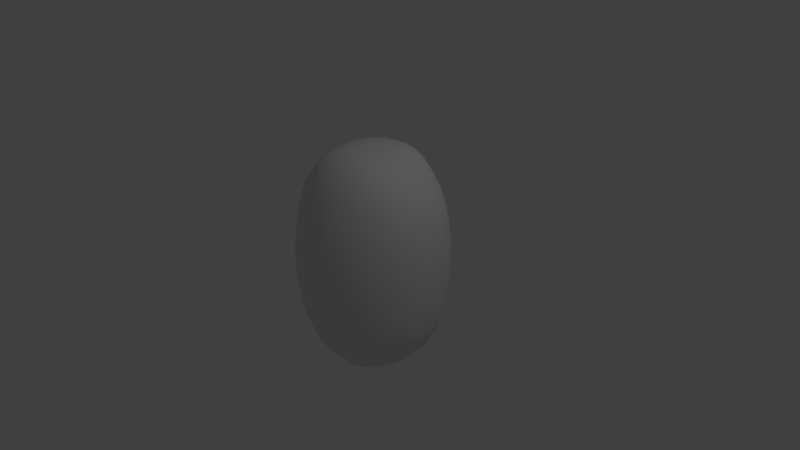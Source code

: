 # Source: Egg_Magma_.blend  (saved by Blender 2.77.0; exported with 4.5.12 LTS)
import bpy
from mathutils import Matrix  # noqa: F401  (used for matrix-valued properties, if any)

bpy.ops.wm.read_factory_settings(use_empty=True)
scene = bpy.context.scene
scene.name = 'Scene'

# ---- collections
col_collection_1 = bpy.data.collections.new('Collection 1'); scene.collection.children.link(col_collection_1)

# ---- world
world_world = bpy.data.worlds.new('World'); scene.world = world_world
world_world.color = (0.05088, 0.05088, 0.05088)
world_world.use_sun_shadow = False
world_world.sun_shadow_jitter_overblur = 0.0
world_world.cycles.sampling_method = 'MANUAL'

# ---- cameras
cam_camera = bpy.data.cameras.new('Camera')
cam_camera.clip_end = 100.0
cam_camera.lens = 35.0
cam_camera.sensor_width = 32.0
cam_camera.sensor_height = 18.0
cam_camera.ortho_scale = 7.314
cam_camera.dof.focus_distance = 0.0
cam_camera.dof.aperture_fstop = 128.0

# ---- lights
light_lamp = bpy.data.lights.new('Lamp', 'POINT')
light_lamp.transmission_factor = 0.0
light_lamp.cutoff_distance = 30.0
light_lamp.energy = 100.0
light_lamp.shadow_buffer_clip_start = 1.001
light_lamp.shadow_soft_size = 0.1
light_lamp.shadow_maximum_resolution = 0.006
light_lamp.use_absolute_resolution = True

# ---- meshes
me_sphere_001 = bpy.data.meshes.new('Sphere.001')
me_sphere_001.from_pydata([(-0.1951, -0.005396, 0.9808), (-0.3827, -0.002679, 0.9239), (-0.5556, -0.001998, 0.8315), (-0.7071, -0.001258, 0.7071), (-0.8315, -0.0003635, 0.5556), (-0.9239, 0.000248, 0.3827), (-0.9808, 0.0001689, 0.1951), (-1.0, 0.0, 7.55e-08), (-0.9808, -0.0001872, -0.1951), (-0.9239, -0.000254, -0.3827), (-0.8315, 0.0003612, -0.5556), (-0.7071, 0.001258, -0.7071), (-0.5556, 0.001993, -0.8315), (-0.3827, 0.002676, -0.9239), (-0.1951, 0.005392, -0.9808), (-0.1913, 0.07168, 0.9808), (-0.3753, 0.1317, 0.9239), (-0.5449, 0.1818, 0.8315), (-0.6935, 0.2463, 0.7071), (-0.8155, 0.3562, 0.5556), (-0.9061, 0.4411, 0.3827), (-0.9619, 0.4579, 0.1951), (-0.9808, 0.4609, 7.55e-08), (-0.9619, 0.4602, -0.1951), (-0.9061, 0.4348, -0.3827), (-0.8155, 0.3583, -0.5556), (-0.6935, 0.2495, -0.7071), (-0.5449, 0.1856, -0.8315), (-0.3753, 0.1369, -0.9239), (-0.1913, 0.0824, -0.9808), (-0.1802, 0.1458, 0.9808), (-0.3536, 0.2613, 0.9239), (-0.5133, 0.3609, 0.8315), (-0.6533, 0.4771, 0.7071), (-0.7682, 0.6295, 0.5556), (-0.8536, 0.7195, 0.3827), (-0.9061, 0.7518, 0.1951), (-0.9239, 0.7568, 7.55e-08), (-0.9061, 0.7466, -0.1951), (-0.8536, 0.7077, -0.3827), (-0.7682, 0.6344, -0.5556), (-0.6533, 0.4808, -0.7071), (-0.5133, 0.3643, -0.8315), (-0.3536, 0.2664, -0.9239), (-0.1802, 0.1562, -0.9808), (-0.1622, 0.2142, 0.9808), (-0.3182, 0.382, 0.9239), (-0.4619, 0.5294, 0.8315), (-0.5879, 0.6951, 0.7071), (-0.6913, 0.8561, 0.5556), (-0.7682, 0.9415, 0.3827), (-0.8155, 0.9737, 0.1951), (-0.8315, 0.9993, 7.55e-08), (-0.8155, 0.982, -0.1951), (-0.7682, 0.9361, -0.3827), (-0.6913, 0.8505, -0.5556), (-0.5879, 0.6991, -0.7071), (-0.4619, 0.5329, -0.8315), (-0.3182, 0.3869, -0.9239), (-0.1622, 0.2242, -0.9808), (-0.1379, 0.2745, 0.9808), (-0.2706, 0.4877, 0.9239), (-0.3928, 0.6796, 0.8315), (-0.5, 0.8824, 0.7071), (-0.5879, 1.048, 0.5556), (-0.6533, 1.135, 0.3827), (-0.6935, 1.176, 0.1951), (-0.7071, 1.194, 7.55e-08), (-0.6935, 1.183, -0.1951), (-0.6533, 1.133, -0.3827), (-0.5879, 1.039, -0.5556), (-0.5, 0.8858, -0.7071), (-0.3928, 0.6832, -0.8315), (-0.2706, 0.4922, -0.9239), (-0.1379, 0.2838, -0.9808), (-0.1084, 0.3243, 0.9808), (-0.2126, 0.5741, 0.9239), (-0.3087, 0.8058, 0.8315), (-0.3928, 1.035, 0.7071), (-0.4619, 1.202, 0.5556), (-0.5133, 1.291, 0.3827), (-0.5449, 1.333, 0.1951), (-0.5556, 1.348, 7.55e-08), (-0.5449, 1.341, -0.1951), (-0.5133, 1.293, -0.3827), (-0.4619, 1.195, -0.5556), (-0.3928, 1.031, -0.7071), (-0.3087, 0.8076, -0.8315), (-0.2126, 0.5778, -0.9239), (-0.1084, 0.3321, -0.9808), (-0.07466, 0.3614, 0.9808), (-0.1464, 0.6381, 0.9239), (-0.2126, 0.9028, 0.8315), (-0.2706, 1.135, 0.7071), (-0.3182, 1.313, 0.5556), (-0.3536, 1.401, 0.3827), (-0.3753, 1.435, 0.1951), (-0.3827, 1.443, 7.55e-08), (-0.3753, 1.437, -0.1951), (-0.3536, 1.403, -0.3827), (-0.3182, 1.313, -0.5556), (-0.2706, 1.132, -0.7071), (-0.2126, 0.9028, -0.8315), (-0.1464, 0.6407, -0.9239), (-0.07466, 0.3672, -0.9808), (-0.03806, 0.3848, 0.9808), (-0.07466, 0.6777, 0.9239), (-0.1084, 0.9632, 0.8315), (-0.1379, 1.193, 0.7071), (-0.1622, 1.361, 0.5556), (-0.1802, 1.447, 0.3827), (-0.1913, 1.476, 0.1951), (-0.1951, 1.48, 7.55e-08), (-0.1913, 1.479, -0.1951), (-0.1802, 1.448, -0.3827), (-0.1622, 1.371, -0.5556), (-0.1379, 1.185, -0.7071), (-0.1084, 0.9501, -0.8315), (-0.07466, 0.6785, -0.9239), (-0.03806, 0.3879, -0.9808), (3.266e-07, 0.3938, 0.9808), (3.192e-07, 0.6916, 0.9239), (3.117e-07, 0.9789, 0.8315), (3.192e-07, 1.205, 0.7071), (3.341e-07, 1.369, 0.5556), (2.745e-07, 1.456, 0.3827), (3.937e-07, 1.485, 0.1951), (3.788e-07, 1.49, 7.55e-08), (3.937e-07, 1.481, -0.1951), (2.298e-07, 1.455, -0.3827), (3.341e-07, 1.383, -0.5556), (3.192e-07, 1.194, -0.7071), (3.415e-07, 0.971, -0.8315), (3.043e-07, 0.6908, -0.9239), (3.08e-07, 0.3938, -0.9808), (0.03806, 0.3879, 0.9808), (0.07466, 0.6792, 0.9239), (0.1084, 0.956, 0.8315), (0.138, 1.183, 0.7071), (0.1622, 1.355, 0.5556), (0.1802, 1.441, 0.3827), (0.1913, 1.47, 0.1951), (0.1951, 1.474, 7.55e-08), (0.1913, 1.464, -0.1951), (0.1802, 1.445, -0.3827), (0.1622, 1.364, -0.5556), (0.138, 1.172, -0.7071), (0.1084, 0.94, -0.8315), (0.07466, 0.6768, -0.9239), (0.03806, 0.3848, -0.9808), (0.07466, 0.3672, 0.9808), (0.1464, 0.6408, 0.9239), (0.2126, 0.8996, 0.8315), (0.2706, 1.124, 0.7071), (0.3182, 1.298, 0.5556), (0.3536, 1.399, 0.3827), (0.3753, 1.431, 0.1951), (0.3827, 1.437, 7.55e-08), (0.3753, 1.429, -0.1951), (0.3536, 1.401, -0.3827), (0.3182, 1.305, -0.5556), (0.2706, 1.112, -0.7071), (0.2126, 0.8884, -0.8315), (0.1464, 0.638, -0.9239), (0.07466, 0.3614, -0.9808), (0.1084, 0.3321, 0.9808), (0.2126, 0.5778, 0.9239), (0.3087, 0.8076, 0.8315), (0.3928, 1.028, 0.7071), (0.4619, 1.195, 0.5556), (0.5133, 1.295, 0.3827), (0.5449, 1.345, 0.1951), (0.5556, 1.358, 7.55e-08), (0.5449, 1.343, -0.1951), (0.5133, 1.299, -0.3827), (0.4619, 1.192, -0.5556), (0.3928, 1.017, -0.7071), (0.3087, 0.8032, -0.8315), (0.2126, 0.5741, -0.9239), (0.1084, 0.3243, -0.9808), (0.138, 0.2838, 0.9808), (0.2706, 0.4922, 0.9239), (0.3928, 0.6832, 0.8315), (0.5, 0.8848, 0.7071), (0.5879, 1.043, 0.5556), (0.6533, 1.136, 0.3827), (0.6935, 1.196, 0.1951), (0.7071, 1.209, 7.55e-08), (0.6935, 1.192, -0.1951), (0.6533, 1.139, -0.3827), (0.5879, 1.037, -0.5556), (0.5, 0.88, -0.7071), (0.3928, 0.6795, -0.8315), (0.2706, 0.4877, -0.9239), (0.138, 0.2745, -0.9808), (0.1622, 0.2242, 0.9808), (0.3182, 0.3869, 0.9239), (0.4619, 0.5329, 0.8315), (0.5879, 0.6996, 0.7071), (0.6913, 0.856, 0.5556), (0.7682, 0.951, 0.3827), (0.8155, 1.001, 0.1951), (0.8315, 1.017, 7.55e-08), (0.8155, 0.9991, -0.1951), (0.7682, 0.9437, -0.3827), (0.6913, 0.8509, -0.5556), (0.5879, 0.6944, -0.7071), (0.4619, 0.5294, -0.8315), (0.3182, 0.382, -0.9239), (0.1622, 0.2142, -0.9808), (0.1802, 0.1562, 0.9808), (0.3536, 0.2664, 0.9239), (0.5133, 0.3643, 0.8315), (0.6533, 0.4808, 0.7071), (0.7682, 0.6319, 0.5556), (0.8536, 0.7208, 0.3827), (0.9061, 0.7567, 0.1951), (0.9239, 0.7809, 7.55e-08), (0.9061, 0.7561, -0.1951), (0.8536, 0.7125, -0.3827), (0.7682, 0.6208, -0.5556), (0.6533, 0.4769, -0.7071), (0.5133, 0.3609, -0.8315), (0.3536, 0.2613, -0.9239), (0.1802, 0.1458, -0.9808), (0.1913, 0.0824, 0.9808), (0.3753, 0.1369, 0.9239), (0.5449, 0.1856, 0.8315), (0.6935, 0.2495, 0.7071), (0.8155, 0.359, 0.5556), (0.9061, 0.4346, 0.3827), (0.9619, 0.4426, 0.1951), (0.9808, 0.4494, 7.55e-08), (0.9619, 0.4474, -0.1951), (0.9061, 0.4237, -0.3827), (0.8155, 0.3546, -0.5556), (0.6935, 0.2463, -0.7071), (0.5449, 0.1818, -0.8315), (0.3753, 0.1317, -0.9239), (0.1913, 0.07168, -0.9808), (0.1951, 0.005392, 0.9808), (0.3827, 0.002679, 0.9239), (0.5556, 0.001998, 0.8315), (0.7071, 0.001258, 0.7071), (0.8315, 0.0003611, 0.5556), (0.9239, -0.000248, 0.3827), (0.9808, -0.0001821, 0.1951), (1.0, -1.003e-07, 7.55e-08), (0.9808, 0.0001795, -0.1951), (0.9239, 0.0002481, -0.3827), (0.8315, -0.0003635, -0.5556), (0.7071, -0.001258, -0.7071), (0.5556, -0.001998, -0.8315), (0.3827, -0.002678, -0.9239), (0.1951, -0.005392, -0.9808), (0.1913, -0.07168, 0.9808), (0.3753, -0.1317, 0.9239), (0.5449, -0.1818, 0.8315), (0.6935, -0.2463, 0.7071), (0.8155, -0.3562, 0.5556), (0.9061, -0.4411, 0.3827), (0.9619, -0.4578, 0.1951), (0.9808, -0.4582, 7.55e-08), (0.9619, -0.4615, -0.1951), (0.9061, -0.4351, -0.3827), (0.8155, -0.3583, -0.5556), (0.6935, -0.2495, -0.7071), (0.5449, -0.1856, -0.8315), (0.3753, -0.1369, -0.9239), (0.1913, -0.0824, -0.9808), (0.1802, -0.1458, 0.9808), (0.3536, -0.2613, 0.9239), (0.5133, -0.3609, 0.8315), (0.6533, -0.4771, 0.7071), (0.7682, -0.6295, 0.5556), (0.8536, -0.7199, 0.3827), (0.9061, -0.7491, 0.1951), (0.9239, -0.7492, 7.55e-08), (0.9061, -0.7597, -0.1951), (0.8536, -0.7134, -0.3827), (0.7682, -0.6272, -0.5556), (0.6533, -0.4807, -0.7071), (0.5133, -0.3643, -0.8315), (0.3536, -0.2664, -0.9239), (0.1802, -0.1562, -0.9808), (0.1622, -0.2142, 0.9808), (0.3182, -0.382, 0.9239), (0.4619, -0.5294, 0.8315), (0.5879, -0.6947, 0.7071), (0.6913, -0.8561, 0.5556), (0.7682, -0.943, 0.3827), (0.8155, -0.9796, 0.1951), (0.8315, -0.9878, 7.55e-08), (0.8155, -0.9845, -0.1951), (0.7682, -0.9386, -0.3827), (0.6913, -0.8499, -0.5556), (0.5879, -0.6991, -0.7071), (0.4619, -0.5329, -0.8315), (0.3182, -0.3869, -0.9239), (0.1622, -0.2242, -0.9808), (0.138, -0.2745, 0.9808), (0.2706, -0.4877, 0.9239), (0.3928, -0.6796, 0.8315), (0.5, -0.8834, 0.7071), (0.5879, -1.046, 0.5556), (0.6533, -1.136, 0.3827), (0.6935, -1.177, 0.1951), (0.7071, -1.19, 7.55e-08), (0.6935, -1.186, -0.1951), (0.6533, -1.135, -0.3827), (0.5879, -1.039, -0.5556), (0.5, -0.8844, -0.7071), (0.3928, -0.6832, -0.8315), (0.2706, -0.4922, -0.9239), (0.1379, -0.2838, -0.9808), (0.1084, -0.3243, 0.9808), (0.2126, -0.5741, 0.9239), (0.3087, -0.8058, 0.8315), (0.3928, -1.035, 0.7071), (0.4619, -1.194, 0.5556), (0.5133, -1.294, 0.3827), (0.5449, -1.335, 0.1951), (0.5556, -1.348, 7.55e-08), (0.5449, -1.339, -0.1951), (0.5133, -1.292, -0.3827), (0.4619, -1.194, -0.5556), (0.3928, -1.029, -0.7071), (0.3087, -0.8081, -0.8315), (0.2126, -0.5778, -0.9239), (0.1084, -0.3321, -0.9808), (3.258e-07, 0.0, -1.0), (0.07466, -0.3614, 0.9808), (0.1464, -0.638, 0.9239), (0.2126, -0.9031, 0.8315), (0.2706, -1.14, 0.7071), (0.3182, -1.308, 0.5556), (0.3536, -1.399, 0.3827), (0.3753, -1.435, 0.1951), (0.3827, -1.443, 7.55e-08), (0.3753, -1.434, -0.1951), (0.3536, -1.403, -0.3827), (0.3182, -1.311, -0.5556), (0.2706, -1.128, -0.7071), (0.2126, -0.8962, -0.8315), (0.1464, -0.6406, -0.9239), (0.07466, -0.3672, -0.9808), (0.03806, -0.3848, 0.9808), (0.07466, -0.6777, 0.9239), (0.1084, -0.9624, 0.8315), (0.1379, -1.195, 0.7071), (0.1622, -1.36, 0.5556), (0.1802, -1.44, 0.3827), (0.1913, -1.479, 0.1951), (0.1951, -1.483, 7.55e-08), (0.1913, -1.472, -0.1951), (0.1802, -1.445, -0.3827), (0.1622, -1.37, -0.5556), (0.1379, -1.183, -0.7071), (0.1084, -0.9437, -0.8315), (0.07466, -0.679, -0.9239), (0.03806, -0.3879, -0.9808), (3.117e-07, -0.3938, 0.9808), (2.819e-07, -0.691, 0.9239), (2.819e-07, -0.9791, 0.8315), (1.851e-07, -1.206, 0.7071), (1.404e-07, -1.371, 0.5556), (3.192e-07, -1.452, 0.3827), (9.567e-08, -1.486, 0.1951), (1.404e-07, -1.491, 7.55e-08), (9.567e-08, -1.479, -0.1951), (3.192e-07, -1.452, -0.3827), (1.404e-07, -1.386, -0.5556), (1.851e-07, -1.195, -0.7071), (2.596e-07, -0.9555, -0.8315), (2.521e-07, -0.6902, -0.9239), (3.155e-07, -0.3938, -0.9808), (-0.03806, -0.3879, 0.9808), (-0.07466, -0.6792, 0.9239), (-0.1084, -0.9576, 0.8315), (-0.1379, -1.182, 0.7071), (-0.1622, -1.352, 0.5556), (-0.1802, -1.435, 0.3827), (-0.1913, -1.472, 0.1951), (-0.1951, -1.476, 7.55e-08), (-0.1913, -1.465, -0.1951), (-0.1802, -1.439, -0.3827), (-0.1622, -1.364, -0.5556), (-0.1379, -1.169, -0.7071), (-0.1084, -0.9373, -0.8315), (-0.07466, -0.6767, -0.9239), (-0.03806, -0.3848, -0.9808), (-0.07466, -0.3672, 0.9808), (-0.1464, -0.6408, 0.9239), (-0.2126, -0.8961, 0.8315), (-0.2706, -1.125, 0.7071), (-0.3182, -1.301, 0.5556), (-0.3536, -1.397, 0.3827), (-0.3753, -1.431, 0.1951), (-0.3827, -1.439, 7.55e-08), (-0.3753, -1.43, -0.1951), (-0.3536, -1.399, -0.3827), (-0.3182, -1.308, -0.5556), (-0.2706, -1.113, -0.7071), (-0.2126, -0.8893, -0.8315), (-0.1464, -0.6378, -0.9239), (-0.07466, -0.3614, -0.9808), (-0.1084, -0.3321, 0.9808), (-0.2126, -0.5778, 0.9239), (-0.3087, -0.8074, 0.8315), (-0.3928, -1.029, 0.7071), (-0.4619, -1.197, 0.5556), (-0.5133, -1.295, 0.3827), (-0.5449, -1.342, 0.1951), (-0.5556, -1.362, 7.55e-08), (-0.5449, -1.347, -0.1951), (-0.5133, -1.296, -0.3827), (-0.4619, -1.193, -0.5556), (-0.3928, -1.02, -0.7071), (-0.3087, -0.8033, -0.8315), (-0.2126, -0.5741, -0.9239), (-0.1084, -0.3243, -0.9808), (-0.1379, -0.2838, 0.9808), (-0.2706, -0.4922, 0.9239), (-0.3928, -0.6832, 0.8315), (-0.5, -0.8851, 0.7071), (-0.5879, -1.045, 0.5556), (-0.6533, -1.14, 0.3827), (-0.6935, -1.19, 0.1951), (-0.7071, -1.21, 7.55e-08), (-0.6935, -1.195, -0.1951), (-0.6533, -1.14, -0.3827), (-0.5879, -1.037, -0.5556), (-0.5, -0.8816, -0.7071), (-0.3928, -0.6796, -0.8315), (-0.2706, -0.4877, -0.9239), (-0.1379, -0.2745, -0.9808), (-0.1622, -0.2242, 0.9808), (-0.3182, -0.3869, 0.9239), (-0.4619, -0.5329, 0.8315), (-0.5879, -0.6996, 0.7071), (-0.6913, -0.8564, 0.5556), (-0.7682, -0.9507, 0.3827), (-0.8155, -0.9958, 0.1951), (-0.8315, -1.021, 7.55e-08), (-0.8155, -1.001, -0.1951), (-0.7682, -0.9469, -0.3827), (-0.6913, -0.8461, -0.5556), (-0.5879, -0.6943, -0.7071), (-0.4619, -0.5294, -0.8315), (-0.3182, -0.382, -0.9239), (-0.1622, -0.2142, -0.9808), (2.48e-08, -1.247e-07, 1.0), (-0.1802, -0.1562, 0.9808), (-0.3536, -0.2664, 0.9239), (-0.5133, -0.3643, 0.8315), (-0.6533, -0.4807, 0.7071), (-0.7682, -0.6319, 0.5556), (-0.8536, -0.7223, 0.3827), (-0.9061, -0.7666, 0.1951), (-0.9239, -0.7671, 7.55e-08), (-0.9061, -0.7574, -0.1951), (-0.8536, -0.7133, -0.3827), (-0.7682, -0.6204, -0.5556), (-0.6533, -0.477, -0.7071), (-0.5133, -0.3609, -0.8315), (-0.3536, -0.2613, -0.9239), (-0.1802, -0.1458, -0.9808), (-0.1913, -0.0824, 0.9808), (-0.3753, -0.1369, 0.9239), (-0.5449, -0.1856, 0.8315), (-0.6935, -0.2495, 0.7071), (-0.8155, -0.359, 0.5556), (-0.9061, -0.4349, 0.3827), (-0.9619, -0.4412, 0.1951), (-0.9808, -0.4441, 7.55e-08), (-0.9619, -0.4625, -0.1951), (-0.9061, -0.4265, -0.3827), (-0.8155, -0.3547, -0.5556), (-0.6935, -0.2463, -0.7071), (-0.5449, -0.1818, -0.8315), (-0.3753, -0.1317, -0.9239), (-0.1913, -0.07168, -0.9808)], [], [(5, 4, 19, 20), (13, 12, 27, 28), (6, 5, 20, 21), (14, 13, 28, 29), (7, 6, 21, 22), (0, 451, 15), (330, 14, 29), (8, 7, 22, 23), (1, 0, 15, 16), (9, 8, 23, 24), (2, 1, 16, 17), (10, 9, 24, 25), (3, 2, 17, 18), (11, 10, 25, 26), (4, 3, 18, 19), (12, 11, 26, 27), (26, 25, 40, 41), (19, 18, 33, 34), (27, 26, 41, 42), (20, 19, 34, 35), (28, 27, 42, 43), (21, 20, 35, 36), (29, 28, 43, 44), (22, 21, 36, 37), (15, 451, 30), (330, 29, 44), (23, 22, 37, 38), (16, 15, 30, 31), (24, 23, 38, 39), (17, 16, 31, 32), (25, 24, 39, 40), (18, 17, 32, 33), (330, 44, 59), (38, 37, 52, 53), (31, 30, 45, 46), (39, 38, 53, 54), (32, 31, 46, 47), (40, 39, 54, 55), (33, 32, 47, 48), (41, 40, 55, 56), (34, 33, 48, 49), (42, 41, 56, 57), (35, 34, 49, 50), (43, 42, 57, 58), (36, 35, 50, 51), (44, 43, 58, 59), (37, 36, 51, 52), (30, 451, 45), (57, 56, 71, 72), (50, 49, 64, 65), (58, 57, 72, 73), (51, 50, 65, 66), (59, 58, 73, 74), (52, 51, 66, 67), (45, 451, 60), (330, 59, 74), (53, 52, 67, 68), (46, 45, 60, 61), (54, 53, 68, 69), (47, 46, 61, 62), (55, 54, 69, 70), (48, 47, 62, 63), (56, 55, 70, 71), (49, 48, 63, 64), (61, 60, 75, 76), (69, 68, 83, 84), (62, 61, 76, 77), (70, 69, 84, 85), (63, 62, 77, 78), (71, 70, 85, 86), (64, 63, 78, 79), (72, 71, 86, 87), (65, 64, 79, 80), (73, 72, 87, 88), (66, 65, 80, 81), (74, 73, 88, 89), (67, 66, 81, 82), (60, 451, 75), (330, 74, 89), (68, 67, 82, 83), (80, 79, 94, 95), (88, 87, 102, 103), (81, 80, 95, 96), (89, 88, 103, 104), (82, 81, 96, 97), (75, 451, 90), (330, 89, 104), (83, 82, 97, 98), (76, 75, 90, 91), (84, 83, 98, 99), (77, 76, 91, 92), (85, 84, 99, 100), (78, 77, 92, 93), (86, 85, 100, 101), (79, 78, 93, 94), (87, 86, 101, 102), (99, 98, 113, 114), (92, 91, 106, 107), (100, 99, 114, 115), (93, 92, 107, 108), (101, 100, 115, 116), (94, 93, 108, 109), (102, 101, 116, 117), (95, 94, 109, 110), (103, 102, 117, 118), (96, 95, 110, 111), (104, 103, 118, 119), (97, 96, 111, 112), (90, 451, 105), (330, 104, 119), (98, 97, 112, 113), (91, 90, 105, 106), (118, 117, 132, 133), (111, 110, 125, 126), (119, 118, 133, 134), (112, 111, 126, 127), (105, 451, 120), (330, 119, 134), (113, 112, 127, 128), (106, 105, 120, 121), (114, 113, 128, 129), (107, 106, 121, 122), (115, 114, 129, 130), (108, 107, 122, 123), (116, 115, 130, 131), (109, 108, 123, 124), (117, 116, 131, 132), (110, 109, 124, 125), (122, 121, 136, 137), (130, 129, 144, 145), (123, 122, 137, 138), (131, 130, 145, 146), (124, 123, 138, 139), (132, 131, 146, 147), (125, 124, 139, 140), (133, 132, 147, 148), (126, 125, 140, 141), (134, 133, 148, 149), (127, 126, 141, 142), (120, 451, 135), (330, 134, 149), (128, 127, 142, 143), (121, 120, 135, 136), (129, 128, 143, 144), (141, 140, 155, 156), (149, 148, 163, 164), (142, 141, 156, 157), (135, 451, 150), (330, 149, 164), (143, 142, 157, 158), (136, 135, 150, 151), (144, 143, 158, 159), (137, 136, 151, 152), (145, 144, 159, 160), (138, 137, 152, 153), (146, 145, 160, 161), (139, 138, 153, 154), (147, 146, 161, 162), (140, 139, 154, 155), (148, 147, 162, 163), (160, 159, 174, 175), (153, 152, 167, 168), (161, 160, 175, 176), (154, 153, 168, 169), (162, 161, 176, 177), (155, 154, 169, 170), (163, 162, 177, 178), (156, 155, 170, 171), (164, 163, 178, 179), (157, 156, 171, 172), (150, 451, 165), (330, 164, 179), (158, 157, 172, 173), (151, 150, 165, 166), (159, 158, 173, 174), (152, 151, 166, 167), (179, 178, 193, 194), (172, 171, 186, 187), (165, 451, 180), (330, 179, 194), (173, 172, 187, 188), (166, 165, 180, 181), (174, 173, 188, 189), (167, 166, 181, 182), (175, 174, 189, 190), (168, 167, 182, 183), (176, 175, 190, 191), (169, 168, 183, 184), (177, 176, 191, 192), (170, 169, 184, 185), (178, 177, 192, 193), (171, 170, 185, 186), (191, 190, 205, 206), (184, 183, 198, 199), (192, 191, 206, 207), (185, 184, 199, 200), (193, 192, 207, 208), (186, 185, 200, 201), (194, 193, 208, 209), (187, 186, 201, 202), (180, 451, 195), (330, 194, 209), (188, 187, 202, 203), (181, 180, 195, 196), (189, 188, 203, 204), (182, 181, 196, 197), (190, 189, 204, 205), (183, 182, 197, 198), (195, 451, 210), (330, 209, 224), (203, 202, 217, 218), (196, 195, 210, 211), (204, 203, 218, 219), (197, 196, 211, 212), (205, 204, 219, 220), (198, 197, 212, 213), (206, 205, 220, 221), (199, 198, 213, 214), (207, 206, 221, 222), (200, 199, 214, 215), (208, 207, 222, 223), (201, 200, 215, 216), (209, 208, 223, 224), (202, 201, 216, 217), (214, 213, 228, 229), (222, 221, 236, 237), (215, 214, 229, 230), (223, 222, 237, 238), (216, 215, 230, 231), (224, 223, 238, 239), (217, 216, 231, 232), (210, 451, 225), (330, 224, 239), (218, 217, 232, 233), (211, 210, 225, 226), (219, 218, 233, 234), (212, 211, 226, 227), (220, 219, 234, 235), (213, 212, 227, 228), (221, 220, 235, 236), (233, 232, 247, 248), (226, 225, 240, 241), (234, 233, 248, 249), (227, 226, 241, 242), (235, 234, 249, 250), (228, 227, 242, 243), (236, 235, 250, 251), (229, 228, 243, 244), (237, 236, 251, 252), (230, 229, 244, 245), (238, 237, 252, 253), (231, 230, 245, 246), (239, 238, 253, 254), (232, 231, 246, 247), (225, 451, 240), (330, 239, 254), (252, 251, 266, 267), (245, 244, 259, 260), (253, 252, 267, 268), (246, 245, 260, 261), (254, 253, 268, 269), (247, 246, 261, 262), (240, 451, 255), (330, 254, 269), (248, 247, 262, 263), (241, 240, 255, 256), (249, 248, 263, 264), (242, 241, 256, 257), (250, 249, 264, 265), (243, 242, 257, 258), (251, 250, 265, 266), (244, 243, 258, 259), (256, 255, 270, 271), (264, 263, 278, 279), (257, 256, 271, 272), (265, 264, 279, 280), (258, 257, 272, 273), (266, 265, 280, 281), (259, 258, 273, 274), (267, 266, 281, 282), (260, 259, 274, 275), (268, 267, 282, 283), (261, 260, 275, 276), (269, 268, 283, 284), (262, 261, 276, 277), (255, 451, 270), (330, 269, 284), (263, 262, 277, 278), (275, 274, 289, 290), (283, 282, 297, 298), (276, 275, 290, 291), (284, 283, 298, 299), (277, 276, 291, 292), (270, 451, 285), (330, 284, 299), (278, 277, 292, 293), (271, 270, 285, 286), (279, 278, 293, 294), (272, 271, 286, 287), (280, 279, 294, 295), (273, 272, 287, 288), (281, 280, 295, 296), (274, 273, 288, 289), (282, 281, 296, 297), (294, 293, 308, 309), (287, 286, 301, 302), (295, 294, 309, 310), (288, 287, 302, 303), (296, 295, 310, 311), (289, 288, 303, 304), (297, 296, 311, 312), (290, 289, 304, 305), (298, 297, 312, 313), (291, 290, 305, 306), (299, 298, 313, 314), (292, 291, 306, 307), (285, 451, 300), (330, 299, 314), (293, 292, 307, 308), (286, 285, 300, 301), (313, 312, 327, 328), (306, 305, 320, 321), (314, 313, 328, 329), (307, 306, 321, 322), (300, 451, 315), (330, 314, 329), (308, 307, 322, 323), (301, 300, 315, 316), (309, 308, 323, 324), (302, 301, 316, 317), (310, 309, 324, 325), (303, 302, 317, 318), (311, 310, 325, 326), (304, 303, 318, 319), (312, 311, 326, 327), (305, 304, 319, 320), (325, 324, 340, 341), (318, 317, 333, 334), (326, 325, 341, 342), (319, 318, 334, 335), (327, 326, 342, 343), (320, 319, 335, 336), (328, 327, 343, 344), (321, 320, 336, 337), (329, 328, 344, 345), (322, 321, 337, 338), (315, 451, 331), (330, 329, 345), (323, 322, 338, 339), (316, 315, 331, 332), (324, 323, 339, 340), (317, 316, 332, 333), (345, 344, 359, 360), (338, 337, 352, 353), (331, 451, 346), (330, 345, 360), (339, 338, 353, 354), (332, 331, 346, 347), (340, 339, 354, 355), (333, 332, 347, 348), (341, 340, 355, 356), (334, 333, 348, 349), (342, 341, 356, 357), (335, 334, 349, 350), (343, 342, 357, 358), (336, 335, 350, 351), (344, 343, 358, 359), (337, 336, 351, 352), (349, 348, 363, 364), (357, 356, 371, 372), (350, 349, 364, 365), (358, 357, 372, 373), (351, 350, 365, 366), (359, 358, 373, 374), (352, 351, 366, 367), (360, 359, 374, 375), (353, 352, 367, 368), (346, 451, 361), (330, 360, 375), (354, 353, 368, 369), (347, 346, 361, 362), (355, 354, 369, 370), (348, 347, 362, 363), (356, 355, 370, 371), (368, 367, 382, 383), (361, 451, 376), (330, 375, 390), (369, 368, 383, 384), (362, 361, 376, 377), (370, 369, 384, 385), (363, 362, 377, 378), (371, 370, 385, 386), (364, 363, 378, 379), (372, 371, 386, 387), (365, 364, 379, 380), (373, 372, 387, 388), (366, 365, 380, 381), (374, 373, 388, 389), (367, 366, 381, 382), (375, 374, 389, 390), (387, 386, 401, 402), (380, 379, 394, 395), (388, 387, 402, 403), (381, 380, 395, 396), (389, 388, 403, 404), (382, 381, 396, 397), (390, 389, 404, 405), (383, 382, 397, 398), (376, 451, 391), (330, 390, 405), (384, 383, 398, 399), (377, 376, 391, 392), (385, 384, 399, 400), (378, 377, 392, 393), (386, 385, 400, 401), (379, 378, 393, 394), (391, 451, 406), (330, 405, 420), (399, 398, 413, 414), (392, 391, 406, 407), (400, 399, 414, 415), (393, 392, 407, 408), (401, 400, 415, 416), (394, 393, 408, 409), (402, 401, 416, 417), (395, 394, 409, 410), (403, 402, 417, 418), (396, 395, 410, 411), (404, 403, 418, 419), (397, 396, 411, 412), (405, 404, 419, 420), (398, 397, 412, 413), (410, 409, 424, 425), (418, 417, 432, 433), (411, 410, 425, 426), (419, 418, 433, 434), (412, 411, 426, 427), (420, 419, 434, 435), (413, 412, 427, 428), (406, 451, 421), (330, 420, 435), (414, 413, 428, 429), (407, 406, 421, 422), (415, 414, 429, 430), (408, 407, 422, 423), (416, 415, 430, 431), (409, 408, 423, 424), (417, 416, 431, 432), (429, 428, 443, 444), (422, 421, 436, 437), (430, 429, 444, 445), (423, 422, 437, 438), (431, 430, 445, 446), (424, 423, 438, 439), (432, 431, 446, 447), (425, 424, 439, 440), (433, 432, 447, 448), (426, 425, 440, 441), (434, 433, 448, 449), (427, 426, 441, 442), (435, 434, 449, 450), (428, 427, 442, 443), (421, 451, 436), (330, 435, 450), (448, 447, 463, 464), (441, 440, 456, 457), (449, 448, 464, 465), (442, 441, 457, 458), (450, 449, 465, 466), (443, 442, 458, 459), (436, 451, 452), (330, 450, 466), (444, 443, 459, 460), (437, 436, 452, 453), (445, 444, 460, 461), (438, 437, 453, 454), (446, 445, 461, 462), (439, 438, 454, 455), (447, 446, 462, 463), (440, 439, 455, 456), (461, 460, 475, 476), (454, 453, 468, 469), (462, 461, 476, 477), (455, 454, 469, 470), (463, 462, 477, 478), (456, 455, 470, 471), (464, 463, 478, 479), (457, 456, 471, 472), (465, 464, 479, 480), (458, 457, 472, 473), (466, 465, 480, 481), (459, 458, 473, 474), (452, 451, 467), (330, 466, 481), (460, 459, 474, 475), (453, 452, 467, 468), (480, 479, 12, 13), (473, 472, 5, 6), (481, 480, 13, 14), (474, 473, 6, 7), (467, 451, 0), (330, 481, 14), (475, 474, 7, 8), (468, 467, 0, 1), (476, 475, 8, 9), (469, 468, 1, 2), (477, 476, 9, 10), (470, 469, 2, 3), (478, 477, 10, 11), (471, 470, 3, 4), (479, 478, 11, 12), (472, 471, 4, 5)])
me_sphere_001.polygons.foreach_set('use_smooth', [True] * 512)
_uv = me_sphere_001.uv_layers.new(name='UVMap')
_uv.uv.foreach_set('vector', [0.2344, 0.5361, 0.1568, 0.5301, 0.1565, 0.6475, 0.2339, 0.6813, 0.9238, 0.5271, 0.8639, 0.5334, 0.8639, 0.5937, 0.9238, 0.5712, 0.3222, 0.5405, 0.2344, 0.5361, 0.2339, 0.6813, 0.3217, 0.6912, 0.9675, 0.5205, 0.9238, 0.5271, 0.9238, 0.5712, 0.9674, 0.5458, 0.4169, 0.5433, 0.3222, 0.5405, 0.3217, 0.6912, 0.4163, 0.6951, 4.49e-05, 0.4965, 0.006759, 0.4896, 0.0, 0.5218, 0.9932, 0.5104, 0.9675, 0.5205, 0.9674, 0.5458, 0.5147, 0.5444, 0.4169, 0.5433, 0.4163, 0.6951, 0.5141, 0.6961, 0.01251, 0.5061, 4.49e-05, 0.4965, 0.0, 0.5218, 0.0125, 0.5503, 0.6119, 0.5439, 0.5147, 0.5444, 0.5141, 0.6961, 0.6114, 0.6872, 0.04371, 0.5147, 0.01251, 0.5061, 0.0125, 0.5503, 0.04375, 0.5752, 0.7049, 0.5419, 0.6119, 0.5439, 0.6114, 0.6872, 0.7046, 0.6597, 0.09245, 0.5228, 0.04371, 0.5147, 0.04375, 0.5752, 0.09243, 0.6043, 0.79, 0.5384, 0.7049, 0.5419, 0.7046, 0.6597, 0.7899, 0.62, 0.1568, 0.5301, 0.09245, 0.5228, 0.09243, 0.6043, 0.1565, 0.6475, 0.8639, 0.5334, 0.79, 0.5384, 0.7899, 0.62, 0.8639, 0.5937, 0.7899, 0.62, 0.7046, 0.6597, 0.7072, 0.7491, 0.7922, 0.6948, 0.1565, 0.6475, 0.09243, 0.6043, 0.09471, 0.6789, 0.1592, 0.7359, 0.8639, 0.5937, 0.7899, 0.62, 0.7922, 0.6948, 0.8657, 0.6515, 0.2339, 0.6813, 0.1565, 0.6475, 0.1592, 0.7359, 0.237, 0.7712, 0.9238, 0.5712, 0.8639, 0.5937, 0.8657, 0.6515, 0.925, 0.6131, 0.3217, 0.6912, 0.2339, 0.6813, 0.237, 0.7712, 0.325, 0.7862, 0.9674, 0.5458, 0.9238, 0.5712, 0.925, 0.6131, 0.968, 0.5698, 0.4163, 0.6951, 0.3217, 0.6912, 0.325, 0.7862, 0.4197, 0.7906, 0.0, 0.5218, 0.006759, 0.4896, 0.0005799, 0.5459, 0.9932, 0.5104, 0.9674, 0.5458, 0.968, 0.5698, 0.5141, 0.6961, 0.4163, 0.6951, 0.4197, 0.7906, 0.5174, 0.7885, 0.0125, 0.5503, 0.0, 0.5218, 0.0005799, 0.5459, 0.01371, 0.5923, 0.6114, 0.6872, 0.5141, 0.6961, 0.5174, 0.7885, 0.6145, 0.7753, 0.04375, 0.5752, 0.0125, 0.5503, 0.01371, 0.5923, 0.04555, 0.6331, 0.7046, 0.6597, 0.6114, 0.6872, 0.6145, 0.7753, 0.7072, 0.7491, 0.09243, 0.6043, 0.04375, 0.5752, 0.04555, 0.6331, 0.09471, 0.6789, 0.9932, 0.5104, 0.968, 0.5698, 0.9692, 0.5915, 0.5174, 0.7885, 0.4197, 0.7906, 0.4262, 0.8669, 0.5239, 0.8625, 0.01371, 0.5923, 0.0005799, 0.5459, 0.001762, 0.5678, 0.01609, 0.6307, 0.6145, 0.7753, 0.5174, 0.7885, 0.5239, 0.8625, 0.6205, 0.8472, 0.04555, 0.6331, 0.01371, 0.5923, 0.01609, 0.6307, 0.04904, 0.6867, 0.7072, 0.7491, 0.6145, 0.7753, 0.6205, 0.8472, 0.7126, 0.8173, 0.09471, 0.6789, 0.04555, 0.6331, 0.04904, 0.6867, 0.09914, 0.7483, 0.7922, 0.6948, 0.7072, 0.7491, 0.7126, 0.8173, 0.7966, 0.7643, 0.1592, 0.7359, 0.09471, 0.6789, 0.09914, 0.7483, 0.1645, 0.8076, 0.8657, 0.6515, 0.7922, 0.6948, 0.7966, 0.7643, 0.8692, 0.7051, 0.237, 0.7712, 0.1592, 0.7359, 0.1645, 0.8076, 0.243, 0.8411, 0.925, 0.6131, 0.8657, 0.6515, 0.8692, 0.7051, 0.9274, 0.6515, 0.325, 0.7862, 0.237, 0.7712, 0.243, 0.8411, 0.3315, 0.8557, 0.968, 0.5698, 0.925, 0.6131, 0.9274, 0.6515, 0.9692, 0.5915, 0.4197, 0.7906, 0.325, 0.7862, 0.3315, 0.8557, 0.4262, 0.8669, 0.0005799, 0.5459, 0.006759, 0.4896, 0.001762, 0.5678, 0.8692, 0.7051, 0.7966, 0.7643, 0.8031, 0.8223, 0.8743, 0.7519, 0.243, 0.8411, 0.1645, 0.8076, 0.1722, 0.8666, 0.2517, 0.9003, 0.9274, 0.6515, 0.8692, 0.7051, 0.8743, 0.7519, 0.9309, 0.6843, 0.3315, 0.8557, 0.243, 0.8411, 0.2517, 0.9003, 0.3407, 0.9175, 0.9692, 0.5915, 0.9274, 0.6515, 0.9309, 0.6843, 0.9709, 0.6102, 0.4262, 0.8669, 0.3315, 0.8557, 0.3407, 0.9175, 0.4357, 0.9259, 0.001762, 0.5678, 0.006759, 0.4896, 0.0035, 0.5867, 0.9932, 0.5104, 0.9692, 0.5915, 0.9709, 0.6102, 0.5239, 0.8625, 0.4262, 0.8669, 0.4357, 0.9259, 0.5331, 0.9239, 0.01609, 0.6307, 0.001762, 0.5678, 0.0035, 0.5867, 0.01955, 0.6636, 0.6205, 0.8472, 0.5239, 0.8625, 0.5331, 0.9239, 0.6292, 0.9076, 0.04904, 0.6867, 0.01609, 0.6307, 0.01955, 0.6636, 0.05408, 0.7334, 0.7126, 0.8173, 0.6205, 0.8472, 0.6292, 0.9076, 0.7203, 0.8755, 0.09914, 0.7483, 0.04904, 0.6867, 0.05408, 0.7334, 0.1056, 0.8065, 0.7966, 0.7643, 0.7126, 0.8173, 0.7203, 0.8755, 0.8031, 0.8223, 0.1645, 0.8076, 0.09914, 0.7483, 0.1056, 0.8065, 0.1722, 0.8666, 0.01955, 0.6636, 0.0035, 0.5867, 0.005727, 0.6019, 0.02398, 0.6897, 0.6292, 0.9076, 0.5331, 0.9239, 0.5447, 0.9696, 0.6401, 0.9543, 0.05408, 0.7334, 0.01955, 0.6636, 0.02398, 0.6897, 0.0605, 0.7716, 0.7203, 0.8755, 0.6292, 0.9076, 0.6401, 0.9543, 0.7301, 0.9216, 0.1056, 0.8065, 0.05408, 0.7334, 0.0605, 0.7716, 0.1138, 0.8523, 0.8031, 0.8223, 0.7203, 0.8755, 0.7301, 0.9216, 0.8113, 0.8658, 0.1722, 0.8666, 0.1056, 0.8065, 0.1138, 0.8523, 0.182, 0.9122, 0.8743, 0.7519, 0.8031, 0.8223, 0.8113, 0.8658, 0.8807, 0.7895, 0.2517, 0.9003, 0.1722, 0.8666, 0.182, 0.9122, 0.2626, 0.9457, 0.9309, 0.6843, 0.8743, 0.7519, 0.8807, 0.7895, 0.9353, 0.7102, 0.3407, 0.9175, 0.2517, 0.9003, 0.2626, 0.9457, 0.3523, 0.963, 0.9709, 0.6102, 0.9309, 0.6843, 0.9353, 0.7102, 0.9732, 0.6249, 0.4357, 0.9259, 0.3407, 0.9175, 0.3523, 0.963, 0.4476, 0.9704, 0.0035, 0.5867, 0.006759, 0.4896, 0.005727, 0.6019, 0.9932, 0.5104, 0.9709, 0.6102, 0.9732, 0.6249, 0.5331, 0.9239, 0.4357, 0.9259, 0.4476, 0.9704, 0.5447, 0.9696, 0.2626, 0.9457, 0.182, 0.9122, 0.1934, 0.9428, 0.2754, 0.9752, 0.9353, 0.7102, 0.8807, 0.7895, 0.8882, 0.8168, 0.9405, 0.7282, 0.3523, 0.963, 0.2626, 0.9457, 0.2754, 0.9752, 0.3659, 0.9894, 0.9732, 0.6249, 0.9353, 0.7102, 0.9405, 0.7282, 0.9758, 0.635, 0.4476, 0.9704, 0.3523, 0.963, 0.3659, 0.9894, 0.4615, 0.9944, 0.005727, 0.6019, 0.006759, 0.4896, 0.008358, 0.6127, 0.9932, 0.5104, 0.9732, 0.6249, 0.9758, 0.635, 0.5447, 0.9696, 0.4476, 0.9704, 0.4615, 0.9944, 0.5584, 0.9943, 0.02398, 0.6897, 0.005727, 0.6019, 0.008358, 0.6127, 0.02918, 0.7081, 0.6401, 0.9543, 0.5447, 0.9696, 0.5584, 0.9943, 0.6528, 0.9839, 0.0605, 0.7716, 0.02398, 0.6897, 0.02918, 0.7081, 0.06803, 0.7995, 0.7301, 0.9216, 0.6401, 0.9543, 0.6528, 0.9839, 0.7415, 0.9544, 0.1138, 0.8523, 0.0605, 0.7716, 0.06803, 0.7995, 0.1235, 0.8801, 0.8113, 0.8658, 0.7301, 0.9216, 0.7415, 0.9544, 0.821, 0.894, 0.182, 0.9122, 0.1138, 0.8523, 0.1235, 0.8801, 0.1934, 0.9428, 0.8807, 0.7895, 0.8113, 0.8658, 0.821, 0.894, 0.8882, 0.8168, 0.6528, 0.9839, 0.5584, 0.9943, 0.5735, 1.0, 0.667, 0.9913, 0.06803, 0.7995, 0.02918, 0.7081, 0.03496, 0.7181, 0.07642, 0.815, 0.7415, 0.9544, 0.6528, 0.9839, 0.667, 0.9913, 0.7542, 0.9667, 0.1235, 0.8801, 0.06803, 0.7995, 0.07642, 0.815, 0.1342, 0.8937, 0.821, 0.894, 0.7415, 0.9544, 0.7542, 0.9667, 0.8318, 0.9057, 0.1934, 0.9428, 0.1235, 0.8801, 0.1342, 0.8937, 0.2062, 0.952, 0.8882, 0.8168, 0.821, 0.894, 0.8318, 0.9057, 0.8967, 0.828, 0.2754, 0.9752, 0.1934, 0.9428, 0.2062, 0.952, 0.2896, 0.9829, 0.9405, 0.7282, 0.8882, 0.8168, 0.8967, 0.828, 0.9463, 0.7376, 0.3659, 0.9894, 0.2754, 0.9752, 0.2896, 0.9829, 0.381, 0.995, 0.9758, 0.635, 0.9405, 0.7282, 0.9463, 0.7376, 0.9788, 0.6403, 0.4615, 0.9944, 0.3659, 0.9894, 0.381, 0.995, 0.4769, 0.9985, 0.008358, 0.6127, 0.006759, 0.4896, 0.01129, 0.6189, 0.9932, 0.5104, 0.9758, 0.635, 0.9788, 0.6403, 0.5584, 0.9943, 0.4615, 0.9944, 0.4769, 0.9985, 0.5735, 1.0, 0.02918, 0.7081, 0.008358, 0.6127, 0.01129, 0.6189, 0.03496, 0.7181, 0.9463, 0.7376, 0.8967, 0.828, 0.9056, 0.8302, 0.9525, 0.7384, 0.381, 0.995, 0.2896, 0.9829, 0.3045, 0.9781, 0.3969, 0.9898, 0.9788, 0.6403, 0.9463, 0.7376, 0.9525, 0.7384, 0.9819, 0.6407, 0.4769, 0.9985, 0.381, 0.995, 0.3969, 0.9898, 0.4931, 0.9935, 0.01129, 0.6189, 0.006759, 0.4896, 0.01441, 0.6203, 0.9932, 0.5104, 0.9788, 0.6403, 0.9819, 0.6407, 0.5735, 1.0, 0.4769, 0.9985, 0.4931, 0.9935, 0.5893, 0.9926, 0.03496, 0.7181, 0.01129, 0.6189, 0.01441, 0.6203, 0.0411, 0.7194, 0.667, 0.9913, 0.5735, 1.0, 0.5893, 0.9926, 0.682, 0.9859, 0.07642, 0.815, 0.03496, 0.7181, 0.0411, 0.7194, 0.08535, 0.8156, 0.7542, 0.9667, 0.667, 0.9913, 0.682, 0.9859, 0.7676, 0.9637, 0.1342, 0.8937, 0.07642, 0.815, 0.08535, 0.8156, 0.1456, 0.8918, 0.8318, 0.9057, 0.7542, 0.9667, 0.7676, 0.9637, 0.8432, 0.9027, 0.2062, 0.952, 0.1342, 0.8937, 0.1456, 0.8918, 0.2196, 0.9477, 0.8967, 0.828, 0.8318, 0.9057, 0.8432, 0.9027, 0.9056, 0.8302, 0.2896, 0.9829, 0.2062, 0.952, 0.2196, 0.9477, 0.3045, 0.9781, 0.08535, 0.8156, 0.0411, 0.7194, 0.04737, 0.7121, 0.09447, 0.8033, 0.7676, 0.9637, 0.682, 0.9859, 0.697, 0.9748, 0.7812, 0.9505, 0.1456, 0.8918, 0.08535, 0.8156, 0.09447, 0.8033, 0.1572, 0.8784, 0.8432, 0.9027, 0.7676, 0.9637, 0.7812, 0.9505, 0.8548, 0.8895, 0.2196, 0.9477, 0.1456, 0.8918, 0.1572, 0.8784, 0.2332, 0.9359, 0.9056, 0.8302, 0.8432, 0.9027, 0.8548, 0.8895, 0.9147, 0.8153, 0.3045, 0.9781, 0.2196, 0.9477, 0.2332, 0.9359, 0.3195, 0.9656, 0.9525, 0.7384, 0.9056, 0.8302, 0.9147, 0.8153, 0.9587, 0.7305, 0.3969, 0.9898, 0.3045, 0.9781, 0.3195, 0.9656, 0.4129, 0.9764, 0.9819, 0.6407, 0.9525, 0.7384, 0.9587, 0.7305, 0.9851, 0.636, 0.4931, 0.9935, 0.3969, 0.9898, 0.4129, 0.9764, 0.5094, 0.9798, 0.01441, 0.6203, 0.006759, 0.4896, 0.0176, 0.6167, 0.9932, 0.5104, 0.9819, 0.6407, 0.9851, 0.636, 0.5893, 0.9926, 0.4931, 0.9935, 0.5094, 0.9798, 0.6053, 0.9786, 0.0411, 0.7194, 0.01441, 0.6203, 0.0176, 0.6167, 0.04737, 0.7121, 0.682, 0.9859, 0.5893, 0.9926, 0.6053, 0.9786, 0.697, 0.9748, 0.4129, 0.9764, 0.3195, 0.9656, 0.3341, 0.944, 0.4283, 0.9558, 0.9851, 0.636, 0.9587, 0.7305, 0.9649, 0.7146, 0.9882, 0.6267, 0.5094, 0.9798, 0.4129, 0.9764, 0.4283, 0.9558, 0.5251, 0.9593, 0.0176, 0.6167, 0.006759, 0.4896, 0.02074, 0.6082, 0.9932, 0.5104, 0.9851, 0.636, 0.9882, 0.6267, 0.6053, 0.9786, 0.5094, 0.9798, 0.5251, 0.9593, 0.6208, 0.9589, 0.04737, 0.7121, 0.0176, 0.6167, 0.02074, 0.6082, 0.05351, 0.6963, 0.697, 0.9748, 0.6053, 0.9786, 0.6208, 0.9589, 0.7116, 0.9527, 0.09447, 0.8033, 0.04737, 0.7121, 0.05351, 0.6963, 0.1034, 0.7801, 0.7812, 0.9505, 0.697, 0.9748, 0.7116, 0.9527, 0.7944, 0.9242, 0.1572, 0.8784, 0.09447, 0.8033, 0.1034, 0.7801, 0.1685, 0.8532, 0.8548, 0.8895, 0.7812, 0.9505, 0.7944, 0.9242, 0.8661, 0.864, 0.2332, 0.9359, 0.1572, 0.8784, 0.1685, 0.8532, 0.2464, 0.9104, 0.9147, 0.8153, 0.8548, 0.8895, 0.8661, 0.864, 0.9236, 0.7937, 0.3195, 0.9656, 0.2332, 0.9359, 0.2464, 0.9104, 0.3341, 0.944, 0.9587, 0.7305, 0.9147, 0.8153, 0.9236, 0.7937, 0.9649, 0.7146, 0.7944, 0.9242, 0.7116, 0.9527, 0.7254, 0.912, 0.8069, 0.8806, 0.1685, 0.8532, 0.1034, 0.7801, 0.1118, 0.7455, 0.1791, 0.816, 0.8661, 0.864, 0.7944, 0.9242, 0.8069, 0.8806, 0.8767, 0.8273, 0.2464, 0.9104, 0.1685, 0.8532, 0.1791, 0.816, 0.2588, 0.8701, 0.9236, 0.7937, 0.8661, 0.864, 0.8767, 0.8273, 0.932, 0.7613, 0.3341, 0.944, 0.2464, 0.9104, 0.2588, 0.8701, 0.3479, 0.9026, 0.9649, 0.7146, 0.9236, 0.7937, 0.932, 0.7613, 0.9707, 0.6906, 0.4283, 0.9558, 0.3341, 0.944, 0.3479, 0.9026, 0.4428, 0.9199, 0.9882, 0.6267, 0.9649, 0.7146, 0.9707, 0.6906, 0.9912, 0.6129, 0.5251, 0.9593, 0.4283, 0.9558, 0.4428, 0.9199, 0.5399, 0.9256, 0.02074, 0.6082, 0.006759, 0.4896, 0.02371, 0.5951, 0.9932, 0.5104, 0.9882, 0.6267, 0.9912, 0.6129, 0.6208, 0.9589, 0.5251, 0.9593, 0.5399, 0.9256, 0.6353, 0.9232, 0.05351, 0.6963, 0.02074, 0.6082, 0.02371, 0.5951, 0.0593, 0.6726, 0.7116, 0.9527, 0.6208, 0.9589, 0.6353, 0.9232, 0.7254, 0.912, 0.1034, 0.7801, 0.05351, 0.6963, 0.0593, 0.6726, 0.1118, 0.7455, 0.9912, 0.6129, 0.9707, 0.6906, 0.9759, 0.6595, 0.9939, 0.5952, 0.5399, 0.9256, 0.4428, 0.9199, 0.4559, 0.864, 0.5532, 0.8698, 0.02371, 0.5951, 0.006759, 0.4896, 0.02639, 0.5778, 0.9932, 0.5104, 0.9912, 0.6129, 0.9939, 0.5952, 0.6353, 0.9232, 0.5399, 0.9256, 0.5532, 0.8698, 0.6483, 0.867, 0.0593, 0.6726, 0.02371, 0.5951, 0.02639, 0.5778, 0.06452, 0.6417, 0.7254, 0.912, 0.6353, 0.9232, 0.6483, 0.867, 0.7378, 0.853, 0.1118, 0.7455, 0.0593, 0.6726, 0.06452, 0.6417, 0.1194, 0.7007, 0.8069, 0.8806, 0.7254, 0.912, 0.7378, 0.853, 0.8181, 0.8237, 0.1791, 0.816, 0.1118, 0.7455, 0.1194, 0.7007, 0.1887, 0.7641, 0.8767, 0.8273, 0.8069, 0.8806, 0.8181, 0.8237, 0.8862, 0.7772, 0.2588, 0.8701, 0.1791, 0.816, 0.1887, 0.7641, 0.27, 0.8143, 0.932, 0.7613, 0.8767, 0.8273, 0.8862, 0.7772, 0.9396, 0.7167, 0.3479, 0.9026, 0.2588, 0.8701, 0.27, 0.8143, 0.3603, 0.844, 0.9707, 0.6906, 0.932, 0.7613, 0.9396, 0.7167, 0.9759, 0.6595, 0.4428, 0.9199, 0.3479, 0.9026, 0.3603, 0.844, 0.4559, 0.864, 0.8862, 0.7772, 0.8181, 0.8237, 0.8275, 0.7577, 0.8944, 0.7119, 0.27, 0.8143, 0.1887, 0.7641, 0.1969, 0.6989, 0.2795, 0.7478, 0.9396, 0.7167, 0.8862, 0.7772, 0.8944, 0.7119, 0.946, 0.664, 0.3603, 0.844, 0.27, 0.8143, 0.2795, 0.7478, 0.3707, 0.7778, 0.9759, 0.6595, 0.9396, 0.7167, 0.946, 0.664, 0.9803, 0.6224, 0.4559, 0.864, 0.3603, 0.844, 0.3707, 0.7778, 0.4669, 0.7942, 0.9939, 0.5952, 0.9759, 0.6595, 0.9803, 0.6224, 0.9962, 0.5742, 0.5532, 0.8698, 0.4559, 0.864, 0.4669, 0.7942, 0.5644, 0.8008, 0.02639, 0.5778, 0.006759, 0.4896, 0.02868, 0.5571, 0.9932, 0.5104, 0.9939, 0.5952, 0.9962, 0.5742, 0.6483, 0.867, 0.5532, 0.8698, 0.5644, 0.8008, 0.6594, 0.7976, 0.06452, 0.6417, 0.02639, 0.5778, 0.02868, 0.5571, 0.06896, 0.6048, 0.7378, 0.853, 0.6483, 0.867, 0.6594, 0.7976, 0.7482, 0.7833, 0.1194, 0.7007, 0.06452, 0.6417, 0.06896, 0.6048, 0.1258, 0.6479, 0.8181, 0.8237, 0.7378, 0.853, 0.7482, 0.7833, 0.8275, 0.7577, 0.1887, 0.7641, 0.1194, 0.7007, 0.1258, 0.6479, 0.1969, 0.6989, 0.02868, 0.5571, 0.006759, 0.4896, 0.03049, 0.5338, 0.9932, 0.5104, 0.9962, 0.5742, 0.998, 0.5507, 0.6594, 0.7976, 0.5644, 0.8008, 0.5732, 0.7187, 0.668, 0.7133, 0.06896, 0.6048, 0.02868, 0.5571, 0.03049, 0.5338, 0.07246, 0.5633, 0.7482, 0.7833, 0.6594, 0.7976, 0.668, 0.7133, 0.7564, 0.703, 0.1258, 0.6479, 0.06896, 0.6048, 0.07246, 0.5633, 0.1309, 0.5898, 0.8275, 0.7577, 0.7482, 0.7833, 0.7564, 0.703, 0.835, 0.6782, 0.1969, 0.6989, 0.1258, 0.6479, 0.1309, 0.5898, 0.2033, 0.6237, 0.8944, 0.7119, 0.8275, 0.7577, 0.835, 0.6782, 0.9008, 0.6371, 0.2795, 0.7478, 0.1969, 0.6989, 0.2033, 0.6237, 0.2869, 0.6703, 0.946, 0.664, 0.8944, 0.7119, 0.9008, 0.6371, 0.9511, 0.606, 0.3707, 0.7778, 0.2795, 0.7478, 0.2869, 0.6703, 0.3788, 0.6978, 0.9803, 0.6224, 0.946, 0.664, 0.9511, 0.606, 0.9838, 0.5809, 0.4669, 0.7942, 0.3707, 0.7778, 0.3788, 0.6978, 0.4756, 0.7094, 0.9962, 0.5742, 0.9803, 0.6224, 0.9838, 0.5809, 0.998, 0.5507, 0.5644, 0.8008, 0.4669, 0.7942, 0.4756, 0.7094, 0.5732, 0.7187, 0.2869, 0.6703, 0.2033, 0.6237, 0.2077, 0.5453, 0.2921, 0.5779, 0.9511, 0.606, 0.9008, 0.6371, 0.9052, 0.559, 0.9545, 0.5453, 0.3788, 0.6978, 0.2869, 0.6703, 0.2921, 0.5779, 0.3845, 0.6008, 0.9838, 0.5809, 0.9511, 0.606, 0.9545, 0.5453, 0.9862, 0.537, 0.4756, 0.7094, 0.3788, 0.6978, 0.3845, 0.6008, 0.4817, 0.603, 0.998, 0.5507, 0.9838, 0.5809, 0.9862, 0.537, 0.9993, 0.5257, 0.5732, 0.7187, 0.4756, 0.7094, 0.4817, 0.603, 0.5794, 0.6064, 0.03049, 0.5338, 0.006759, 0.4896, 0.03176, 0.5088, 0.9932, 0.5104, 0.998, 0.5507, 0.9993, 0.5257, 0.668, 0.7133, 0.5732, 0.7187, 0.5794, 0.6064, 0.6741, 0.6086, 0.07246, 0.5633, 0.03049, 0.5338, 0.03176, 0.5088, 0.07487, 0.5195, 0.7564, 0.703, 0.668, 0.7133, 0.6741, 0.6086, 0.7621, 0.6051, 0.1309, 0.5898, 0.07246, 0.5633, 0.07487, 0.5195, 0.1343, 0.5293, 0.835, 0.6782, 0.7564, 0.703, 0.7621, 0.6051, 0.8401, 0.588, 0.2033, 0.6237, 0.1309, 0.5898, 0.1343, 0.5293, 0.2077, 0.5453, 0.9008, 0.6371, 0.835, 0.6782, 0.8401, 0.588, 0.9052, 0.559, 0.6741, 0.6086, 0.5794, 0.6064, 0.5831, 0.4568, 0.6777, 0.4597, 0.07487, 0.5195, 0.03176, 0.5088, 0.03243, 0.4832, 0.0761, 0.4748, 0.7621, 0.6051, 0.6741, 0.6086, 0.6777, 0.4597, 0.7655, 0.4641, 0.1343, 0.5293, 0.07487, 0.5195, 0.0761, 0.4748, 0.136, 0.468, 0.8401, 0.588, 0.7621, 0.6051, 0.7655, 0.4641, 0.8431, 0.4697, 0.2077, 0.5453, 0.1343, 0.5293, 0.136, 0.468, 0.21, 0.4625, 0.9052, 0.559, 0.8401, 0.588, 0.8431, 0.4697, 0.9075, 0.4764, 0.2921, 0.5779, 0.2077, 0.5453, 0.21, 0.4625, 0.2951, 0.4584, 0.9545, 0.5453, 0.9052, 0.559, 0.9075, 0.4764, 0.9563, 0.484, 0.3845, 0.6008, 0.2921, 0.5779, 0.2951, 0.4584, 0.388, 0.456, 0.9862, 0.537, 0.9545, 0.5453, 0.9563, 0.484, 0.9875, 0.4922, 0.4817, 0.603, 0.3845, 0.6008, 0.388, 0.456, 0.4853, 0.4555, 0.9993, 0.5257, 0.9862, 0.537, 0.9875, 0.4922, 1.0, 0.5, 0.5794, 0.6064, 0.4817, 0.603, 0.4853, 0.4555, 0.5831, 0.4568, 0.03176, 0.5088, 0.006759, 0.4896, 0.03243, 0.4832, 0.9932, 0.5104, 0.9993, 0.5257, 1.0, 0.5, 0.9563, 0.484, 0.9075, 0.4764, 0.9075, 0.3948, 0.9562, 0.4236, 0.388, 0.456, 0.2951, 0.4584, 0.2954, 0.341, 0.3886, 0.3108, 0.9875, 0.4922, 0.9563, 0.484, 0.9562, 0.4236, 0.9875, 0.4481, 0.4853, 0.4555, 0.388, 0.456, 0.3886, 0.3108, 0.4858, 0.3048, 1.0, 0.5, 0.9875, 0.4922, 0.9875, 0.4481, 1.0, 0.4747, 0.5831, 0.4568, 0.4853, 0.4555, 0.4858, 0.3048, 0.5836, 0.3059, 0.03243, 0.4832, 0.006759, 0.4896, 0.03247, 0.4578, 0.9932, 0.5104, 1.0, 0.5, 1.0, 0.4747, 0.6777, 0.4597, 0.5831, 0.4568, 0.5836, 0.3059, 0.6783, 0.3076, 0.0761, 0.4748, 0.03243, 0.4832, 0.03247, 0.4578, 0.07611, 0.4306, 0.7655, 0.4641, 0.6777, 0.4597, 0.6783, 0.3076, 0.766, 0.3207, 0.136, 0.468, 0.0761, 0.4748, 0.07611, 0.4306, 0.136, 0.4076, 0.8431, 0.4697, 0.7655, 0.4641, 0.766, 0.3207, 0.8434, 0.3519, 0.21, 0.4625, 0.136, 0.468, 0.136, 0.4076, 0.21, 0.3811, 0.9075, 0.4764, 0.8431, 0.4697, 0.8434, 0.3519, 0.9075, 0.3948, 0.2951, 0.4584, 0.21, 0.4625, 0.21, 0.3811, 0.2954, 0.341, 0.07611, 0.4306, 0.03247, 0.4578, 0.03189, 0.4337, 0.0749, 0.3886, 0.766, 0.3207, 0.6783, 0.3076, 0.675, 0.2113, 0.763, 0.2308, 0.136, 0.4076, 0.07611, 0.4306, 0.0749, 0.3886, 0.1342, 0.3497, 0.8434, 0.3519, 0.766, 0.3207, 0.763, 0.2308, 0.8407, 0.2649, 0.21, 0.3811, 0.136, 0.4076, 0.1342, 0.3497, 0.2077, 0.3064, 0.9075, 0.3948, 0.8434, 0.3519, 0.8407, 0.2649, 0.9053, 0.3199, 0.2954, 0.341, 0.21, 0.3811, 0.2077, 0.3064, 0.2927, 0.2526, 0.9562, 0.4236, 0.9075, 0.3948, 0.9053, 0.3199, 0.9544, 0.3658, 0.3886, 0.3108, 0.2954, 0.341, 0.2927, 0.2526, 0.3855, 0.2207, 0.9875, 0.4481, 0.9562, 0.4236, 0.9544, 0.3658, 0.9863, 0.4061, 0.4858, 0.3048, 0.3886, 0.3108, 0.3855, 0.2207, 0.4825, 0.2107, 1.0, 0.4747, 0.9875, 0.4481, 0.9863, 0.4061, 0.9994, 0.4507, 0.5836, 0.3059, 0.4858, 0.3048, 0.4825, 0.2107, 0.5802, 0.212, 0.03247, 0.4578, 0.006759, 0.4896, 0.03189, 0.4337, 0.9932, 0.5104, 1.0, 0.4747, 0.9994, 0.4507, 0.6783, 0.3076, 0.5836, 0.3059, 0.5802, 0.212, 0.675, 0.2113, 0.3855, 0.2207, 0.2927, 0.2526, 0.2874, 0.1809, 0.3794, 0.1506, 0.9863, 0.4061, 0.9544, 0.3658, 0.9509, 0.3122, 0.9839, 0.3678, 0.4825, 0.2107, 0.3855, 0.2207, 0.3794, 0.1506, 0.4761, 0.1383, 0.9994, 0.4507, 0.9863, 0.4061, 0.9839, 0.3678, 0.9982, 0.429, 0.5802, 0.212, 0.4825, 0.2107, 0.4761, 0.1383, 0.5737, 0.137, 0.03189, 0.4337, 0.006759, 0.4896, 0.03071, 0.4119, 0.9932, 0.5104, 0.9994, 0.4507, 0.9982, 0.429, 0.675, 0.2113, 0.5802, 0.212, 0.5737, 0.137, 0.6685, 0.1407, 0.0749, 0.3886, 0.03189, 0.4337, 0.03071, 0.4119, 0.07252, 0.3502, 0.763, 0.2308, 0.675, 0.2113, 0.6685, 0.1407, 0.7569, 0.16, 0.1342, 0.3497, 0.0749, 0.3886, 0.07252, 0.3502, 0.1307, 0.2961, 0.8407, 0.2649, 0.763, 0.2308, 0.7569, 0.16, 0.8354, 0.1944, 0.2077, 0.3064, 0.1342, 0.3497, 0.1307, 0.2961, 0.2033, 0.2372, 0.9053, 0.3199, 0.8407, 0.2649, 0.8354, 0.1944, 0.9008, 0.2505, 0.2927, 0.2526, 0.2077, 0.3064, 0.2033, 0.2372, 0.2874, 0.1809, 0.9544, 0.3658, 0.9053, 0.3199, 0.9008, 0.2505, 0.9509, 0.3122, 0.7569, 0.16, 0.6685, 0.1407, 0.6593, 0.07928, 0.7483, 0.09999, 0.1307, 0.2961, 0.07252, 0.3502, 0.06905, 0.3172, 0.1257, 0.2493, 0.8354, 0.1944, 0.7569, 0.16, 0.7483, 0.09999, 0.8277, 0.1361, 0.2033, 0.2372, 0.1307, 0.2961, 0.1257, 0.2493, 0.1969, 0.1785, 0.9008, 0.2505, 0.8354, 0.1944, 0.8277, 0.1361, 0.8944, 0.1929, 0.2874, 0.1809, 0.2033, 0.2372, 0.1969, 0.1785, 0.2797, 0.1223, 0.9509, 0.3122, 0.9008, 0.2505, 0.8944, 0.1929, 0.9459, 0.2654, 0.3794, 0.1506, 0.2874, 0.1809, 0.2797, 0.1223, 0.3708, 0.09163, 0.9839, 0.3678, 0.9509, 0.3122, 0.9459, 0.2654, 0.9804, 0.3349, 0.4761, 0.1383, 0.3794, 0.1506, 0.3708, 0.09163, 0.4668, 0.07822, 0.9982, 0.429, 0.9839, 0.3678, 0.9804, 0.3349, 0.9965, 0.4103, 0.5737, 0.137, 0.4761, 0.1383, 0.4668, 0.07822, 0.5643, 0.07532, 0.03071, 0.4119, 0.006759, 0.4896, 0.02897, 0.393, 0.9932, 0.5104, 0.9982, 0.429, 0.9965, 0.4103, 0.6685, 0.1407, 0.5737, 0.137, 0.5643, 0.07532, 0.6593, 0.07928, 0.07252, 0.3502, 0.03071, 0.4119, 0.02897, 0.393, 0.06905, 0.3172, 0.9804, 0.3349, 0.9459, 0.2654, 0.9395, 0.2277, 0.976, 0.3091, 0.4668, 0.07822, 0.3708, 0.09163, 0.3599, 0.04527, 0.4552, 0.0324, 0.9965, 0.4103, 0.9804, 0.3349, 0.976, 0.3091, 0.9943, 0.3956, 0.5643, 0.07532, 0.4668, 0.07822, 0.4552, 0.0324, 0.5524, 0.0295, 0.02897, 0.393, 0.006759, 0.4896, 0.02674, 0.3778, 0.9932, 0.5104, 0.9965, 0.4103, 0.9943, 0.3956, 0.6593, 0.07928, 0.5643, 0.07532, 0.5524, 0.0295, 0.6477, 0.03511, 0.06905, 0.3172, 0.02897, 0.393, 0.02674, 0.3778, 0.06463, 0.2911, 0.7483, 0.09999, 0.6593, 0.07928, 0.6477, 0.03511, 0.7374, 0.05383, 0.1257, 0.2493, 0.06905, 0.3172, 0.06463, 0.2911, 0.1193, 0.2112, 0.8277, 0.1361, 0.7483, 0.09999, 0.7374, 0.05383, 0.8179, 0.09052, 0.1969, 0.1785, 0.1257, 0.2493, 0.1193, 0.2112, 0.1887, 0.1331, 0.8944, 0.1929, 0.8277, 0.1361, 0.8179, 0.09052, 0.8861, 0.1497, 0.2797, 0.1223, 0.1969, 0.1785, 0.1887, 0.1331, 0.2699, 0.07884, 0.9459, 0.2654, 0.8944, 0.1929, 0.8861, 0.1497, 0.9395, 0.2277, 0.3708, 0.09163, 0.2797, 0.1223, 0.2699, 0.07884, 0.3599, 0.04527, 0.8179, 0.09052, 0.7374, 0.05383, 0.7246, 0.02399, 0.8065, 0.05778, 0.1887, 0.1331, 0.1193, 0.2112, 0.1117, 0.1831, 0.179, 0.1035, 0.8861, 0.1497, 0.8179, 0.09052, 0.8065, 0.05778, 0.8764, 0.1221, 0.2699, 0.07884, 0.1887, 0.1331, 0.179, 0.1035, 0.2585, 0.04735, 0.9395, 0.2277, 0.8861, 0.1497, 0.8764, 0.1221, 0.9319, 0.2027, 0.3599, 0.04527, 0.2699, 0.07884, 0.2585, 0.04735, 0.3471, 0.01756, 0.976, 0.3091, 0.9395, 0.2277, 0.9319, 0.2027, 0.9708, 0.2912, 0.4552, 0.0324, 0.3599, 0.04527, 0.3471, 0.01756, 0.4416, 0.006531, 0.9943, 0.3956, 0.976, 0.3091, 0.9708, 0.2912, 0.9916, 0.3854, 0.5524, 0.0295, 0.4552, 0.0324, 0.4416, 0.006531, 0.5385, 0.005616, 0.02674, 0.3778, 0.006759, 0.4896, 0.02411, 0.3669, 0.9932, 0.5104, 0.9943, 0.3956, 0.9916, 0.3854, 0.6477, 0.03511, 0.5524, 0.0295, 0.5385, 0.005616, 0.634, 0.01106, 0.06463, 0.2911, 0.02674, 0.3778, 0.02411, 0.3669, 0.05943, 0.2728, 0.7374, 0.05383, 0.6477, 0.03511, 0.634, 0.01106, 0.7246, 0.02399, 0.1193, 0.2112, 0.06463, 0.2911, 0.05943, 0.2728, 0.1117, 0.1831, 0.9916, 0.3854, 0.9708, 0.2912, 0.965, 0.2815, 0.9887, 0.3801, 0.5385, 0.005616, 0.4416, 0.006531, 0.4265, 0.0, 0.5231, 0.0003594, 0.02411, 0.3669, 0.006759, 0.4896, 0.02118, 0.3607, 0.9932, 0.5104, 0.9916, 0.3854, 0.9887, 0.3801, 0.634, 0.01106, 0.5385, 0.005616, 0.5231, 0.0003594, 0.6189, 0.006282, 0.05943, 0.2728, 0.02411, 0.3669, 0.02118, 0.3607, 0.05364, 0.2628, 0.7246, 0.02399, 0.634, 0.01106, 0.6189, 0.006282, 0.7104, 0.01767, 0.1117, 0.1831, 0.05943, 0.2728, 0.05364, 0.2628, 0.1033, 0.168, 0.8065, 0.05778, 0.7246, 0.02399, 0.7104, 0.01767, 0.7938, 0.04509, 0.179, 0.1035, 0.1117, 0.1831, 0.1033, 0.168, 0.1682, 0.0911, 0.8764, 0.1221, 0.8065, 0.05778, 0.7938, 0.04509, 0.8657, 0.1095, 0.2585, 0.04735, 0.179, 0.1035, 0.1682, 0.0911, 0.2457, 0.03695, 0.9319, 0.2027, 0.8764, 0.1221, 0.8657, 0.1095, 0.9234, 0.1915, 0.3471, 0.01756, 0.2585, 0.04735, 0.2457, 0.03695, 0.3329, 0.01137, 0.9708, 0.2912, 0.9319, 0.2027, 0.9234, 0.1915, 0.965, 0.2815, 0.4416, 0.006531, 0.3471, 0.01756, 0.3329, 0.01137, 0.4265, 0.0, 0.1682, 0.0911, 0.1033, 0.168, 0.09441, 0.1671, 0.1568, 0.09333, 0.8657, 0.1095, 0.7938, 0.04509, 0.7804, 0.04693, 0.8543, 0.1116, 0.2457, 0.03695, 0.1682, 0.0911, 0.1568, 0.09333, 0.2323, 0.04034, 0.9234, 0.1915, 0.8657, 0.1095, 0.8543, 0.1116, 0.9145, 0.1923, 0.3329, 0.01137, 0.2457, 0.03695, 0.2323, 0.04034, 0.3179, 0.01533, 0.965, 0.2815, 0.9234, 0.1915, 0.9145, 0.1923, 0.9588, 0.2811, 0.4265, 0.0, 0.3329, 0.01137, 0.3179, 0.01533, 0.4106, 0.00603, 0.9887, 0.3801, 0.965, 0.2815, 0.9588, 0.2811, 0.9855, 0.3798, 0.5231, 0.0003594, 0.4265, 0.0, 0.4106, 0.00603, 0.5069, 0.006253, 0.02118, 0.3607, 0.006759, 0.4896, 0.01806, 0.3594, 0.9932, 0.5104, 0.9887, 0.3801, 0.9855, 0.3798, 0.6189, 0.006282, 0.5231, 0.0003594, 0.5069, 0.006253, 0.603, 0.01218, 0.05364, 0.2628, 0.02118, 0.3607, 0.01806, 0.3594, 0.0475, 0.2616, 0.7104, 0.01767, 0.6189, 0.006282, 0.603, 0.01218, 0.6954, 0.02319, 0.1033, 0.168, 0.05364, 0.2628, 0.0475, 0.2616, 0.09441, 0.1671, 0.7938, 0.04509, 0.7104, 0.01767, 0.6954, 0.02319, 0.7804, 0.04693, 0.5069, 0.006253, 0.4106, 0.00603, 0.3947, 0.01897, 0.4906, 0.0198, 0.01806, 0.3594, 0.006759, 0.4896, 0.01487, 0.363, 0.9932, 0.5104, 0.9855, 0.3798, 0.9823, 0.3844, 0.603, 0.01218, 0.5069, 0.006253, 0.4906, 0.0198, 0.5871, 0.02506, 0.0475, 0.2616, 0.01806, 0.3594, 0.01487, 0.363, 0.04124, 0.2687, 0.6954, 0.02319, 0.603, 0.01218, 0.5871, 0.02506, 0.6804, 0.03514, 0.09441, 0.1671, 0.0475, 0.2616, 0.04124, 0.2687, 0.0853, 0.179, 0.7804, 0.04693, 0.6954, 0.02319, 0.6804, 0.03514, 0.7668, 0.0611, 0.1568, 0.09333, 0.09441, 0.1671, 0.0853, 0.179, 0.1452, 0.1073, 0.8543, 0.1116, 0.7804, 0.04693, 0.7668, 0.0611, 0.8427, 0.1262, 0.2323, 0.04034, 0.1568, 0.09333, 0.1452, 0.1073, 0.2187, 0.05348, 0.9145, 0.1923, 0.8543, 0.1116, 0.8427, 0.1262, 0.9054, 0.203, 0.3179, 0.01533, 0.2323, 0.04034, 0.2187, 0.05348, 0.3029, 0.02872, 0.9588, 0.2811, 0.9145, 0.1923, 0.9054, 0.203, 0.9526, 0.2888, 0.4106, 0.00603, 0.3179, 0.01533, 0.3029, 0.02872, 0.3947, 0.01897, 0.9855, 0.3798, 0.9588, 0.2811, 0.9526, 0.2888, 0.9823, 0.3844, 0.8427, 0.1262, 0.7668, 0.0611, 0.7536, 0.08636, 0.8314, 0.1504, 0.2187, 0.05348, 0.1452, 0.1073, 0.1339, 0.132, 0.2055, 0.07718, 0.9054, 0.203, 0.8427, 0.1262, 0.8314, 0.1504, 0.8965, 0.2234, 0.3029, 0.02872, 0.2187, 0.05348, 0.2055, 0.07718, 0.2883, 0.0487, 0.9526, 0.2888, 0.9054, 0.203, 0.8965, 0.2234, 0.9464, 0.3048, 0.3947, 0.01897, 0.3029, 0.02872, 0.2883, 0.0487, 0.3792, 0.04026, 0.9823, 0.3844, 0.9526, 0.2888, 0.9464, 0.3048, 0.9792, 0.3938, 0.4906, 0.0198, 0.3947, 0.01897, 0.3792, 0.04026, 0.4748, 0.04008, 0.01487, 0.363, 0.006759, 0.4896, 0.01173, 0.3715, 0.9932, 0.5104, 0.9823, 0.3844, 0.9792, 0.3938, 0.5871, 0.02506, 0.4906, 0.0198, 0.4748, 0.04008, 0.5716, 0.04461, 0.04124, 0.2687, 0.01487, 0.363, 0.01173, 0.3715, 0.03509, 0.2846, 0.6804, 0.03514, 0.5871, 0.02506, 0.5716, 0.04461, 0.6658, 0.05594, 0.0853, 0.179, 0.04124, 0.2687, 0.03509, 0.2846, 0.07635, 0.2038, 0.7668, 0.0611, 0.6804, 0.03514, 0.6658, 0.05594, 0.7536, 0.08636, 0.1452, 0.1073, 0.0853, 0.179, 0.07635, 0.2038, 0.1339, 0.132, 0.01173, 0.3715, 0.006759, 0.4896, 0.008763, 0.3845, 0.9932, 0.5104, 0.9792, 0.3938, 0.9762, 0.4075, 0.5716, 0.04461, 0.4748, 0.04008, 0.4601, 0.07308, 0.5571, 0.07954, 0.03509, 0.2846, 0.01173, 0.3715, 0.008763, 0.3845, 0.0293, 0.3083, 0.6658, 0.05594, 0.5716, 0.04461, 0.5571, 0.07954, 0.6521, 0.09689, 0.07635, 0.2038, 0.03509, 0.2846, 0.0293, 0.3083, 0.06796, 0.2373, 0.7536, 0.08636, 0.6658, 0.05594, 0.6521, 0.09689, 0.7411, 0.1306, 0.1339, 0.132, 0.07635, 0.2038, 0.06796, 0.2373, 0.1233, 0.1689, 0.8314, 0.1504, 0.7536, 0.08636, 0.7411, 0.1306, 0.8208, 0.1867, 0.2055, 0.07718, 0.1339, 0.132, 0.1233, 0.1689, 0.1931, 0.1178, 0.8965, 0.2234, 0.8314, 0.1504, 0.8208, 0.1867, 0.8881, 0.256, 0.2883, 0.0487, 0.2055, 0.07718, 0.1931, 0.1178, 0.2746, 0.08949, 0.9464, 0.3048, 0.8965, 0.2234, 0.8881, 0.256, 0.9406, 0.3287, 0.3792, 0.04026, 0.2883, 0.0487, 0.2746, 0.08949, 0.3647, 0.0771, 0.9792, 0.3938, 0.9464, 0.3048, 0.9406, 0.3287, 0.9762, 0.4075, 0.4748, 0.04008, 0.3792, 0.04026, 0.3647, 0.0771, 0.4601, 0.07308, 0.1931, 0.1178, 0.1233, 0.1689, 0.1138, 0.2212, 0.1819, 0.1737, 0.8881, 0.256, 0.8208, 0.1867, 0.8113, 0.237, 0.8806, 0.3006, 0.2746, 0.08949, 0.1931, 0.1178, 0.1819, 0.1737, 0.2622, 0.1468, 0.9406, 0.3287, 0.8881, 0.256, 0.8806, 0.3006, 0.9354, 0.3598, 0.3647, 0.0771, 0.2746, 0.08949, 0.2622, 0.1468, 0.3516, 0.134, 0.9762, 0.4075, 0.9406, 0.3287, 0.9354, 0.3598, 0.9735, 0.4253, 0.4601, 0.07308, 0.3647, 0.0771, 0.3516, 0.134, 0.4468, 0.13, 0.008763, 0.3845, 0.006759, 0.4896, 0.006082, 0.4018, 0.9932, 0.5104, 0.9762, 0.4075, 0.9735, 0.4253, 0.5571, 0.07954, 0.4601, 0.07308, 0.4468, 0.13, 0.5441, 0.1365, 0.0293, 0.3083, 0.008763, 0.3845, 0.006082, 0.4018, 0.02409, 0.3391, 0.6521, 0.09689, 0.5571, 0.07954, 0.5441, 0.1365, 0.6397, 0.1549, 0.06796, 0.2373, 0.0293, 0.3083, 0.02409, 0.3391, 0.06039, 0.2821, 0.7411, 0.1306, 0.6521, 0.09689, 0.6397, 0.1549, 0.7299, 0.1879, 0.1233, 0.1689, 0.06796, 0.2373, 0.06039, 0.2821, 0.1138, 0.2212, 0.8208, 0.1867, 0.7411, 0.1306, 0.7299, 0.1879, 0.8113, 0.237, 0.5441, 0.1365, 0.4468, 0.13, 0.4356, 0.1978, 0.533, 0.2057, 0.02409, 0.3391, 0.006082, 0.4018, 0.00379, 0.4226, 0.01964, 0.3761, 0.6397, 0.1549, 0.5441, 0.1365, 0.533, 0.2057, 0.6293, 0.2237, 0.06039, 0.2821, 0.02409, 0.3391, 0.01964, 0.3761, 0.05395, 0.3349, 0.7299, 0.1879, 0.6397, 0.1549, 0.6293, 0.2237, 0.7204, 0.2555, 0.1138, 0.2212, 0.06039, 0.2821, 0.05395, 0.3349, 0.1056, 0.2864, 0.8113, 0.237, 0.7299, 0.1879, 0.7204, 0.2555, 0.8031, 0.3029, 0.1819, 0.1737, 0.1138, 0.2212, 0.1056, 0.2864, 0.1725, 0.2406, 0.8806, 0.3006, 0.8113, 0.237, 0.8031, 0.3029, 0.8741, 0.3533, 0.2622, 0.1468, 0.1819, 0.1737, 0.1725, 0.2406, 0.2518, 0.2144, 0.9354, 0.3598, 0.8806, 0.3006, 0.8741, 0.3533, 0.931, 0.3969, 0.3516, 0.134, 0.2622, 0.1468, 0.2518, 0.2144, 0.3406, 0.2035, 0.9735, 0.4253, 0.9354, 0.3598, 0.931, 0.3969, 0.9712, 0.4463, 0.4468, 0.13, 0.3516, 0.134, 0.3406, 0.2035, 0.4356, 0.1978, 0.006082, 0.4018, 0.006759, 0.4896, 0.00379, 0.4226, 0.9932, 0.5104, 0.9735, 0.4253, 0.9712, 0.4463, 0.8741, 0.3533, 0.8031, 0.3029, 0.7966, 0.3777, 0.8691, 0.4113, 0.2518, 0.2144, 0.1725, 0.2406, 0.165, 0.3182, 0.2436, 0.2938, 0.931, 0.3969, 0.8741, 0.3533, 0.8691, 0.4113, 0.9275, 0.4384, 0.3406, 0.2035, 0.2518, 0.2144, 0.2436, 0.2938, 0.332, 0.2833, 0.9712, 0.4463, 0.931, 0.3969, 0.9275, 0.4384, 0.9694, 0.4697, 0.4356, 0.1978, 0.3406, 0.2035, 0.332, 0.2833, 0.4267, 0.2859, 0.00379, 0.4226, 0.006759, 0.4896, 0.001977, 0.4459, 0.9932, 0.5104, 0.9712, 0.4463, 0.9694, 0.4697, 0.533, 0.2057, 0.4356, 0.1978, 0.4267, 0.2859, 0.5244, 0.2904, 0.01964, 0.3761, 0.00379, 0.4226, 0.001977, 0.4459, 0.01615, 0.4175, 0.6293, 0.2237, 0.533, 0.2057, 0.5244, 0.2904, 0.6211, 0.3047, 0.05395, 0.3349, 0.01964, 0.3761, 0.01615, 0.4175, 0.0489, 0.3929, 0.7204, 0.2555, 0.6293, 0.2237, 0.6211, 0.3047, 0.713, 0.3336, 0.1056, 0.2864, 0.05395, 0.3349, 0.0489, 0.3929, 0.09914, 0.3617, 0.8031, 0.3029, 0.7204, 0.2555, 0.713, 0.3336, 0.7966, 0.3777, 0.1725, 0.2406, 0.1056, 0.2864, 0.09914, 0.3617, 0.165, 0.3182, 0.6211, 0.3047, 0.5244, 0.2904, 0.5184, 0.3905, 0.6154, 0.402, 0.0489, 0.3929, 0.01615, 0.4175, 0.01374, 0.4613, 0.04545, 0.4535, 0.713, 0.3336, 0.6211, 0.3047, 0.6154, 0.402, 0.7078, 0.4236, 0.09914, 0.3617, 0.0489, 0.3929, 0.04545, 0.4535, 0.09473, 0.4401, 0.7966, 0.3777, 0.713, 0.3336, 0.7078, 0.4236, 0.7922, 0.4558, 0.165, 0.3182, 0.09914, 0.3617, 0.09473, 0.4401, 0.1598, 0.4106, 0.8691, 0.4113, 0.7966, 0.3777, 0.7922, 0.4558, 0.8656, 0.472, 0.2436, 0.2938, 0.165, 0.3182, 0.1598, 0.4106, 0.2379, 0.3912, 0.9275, 0.4384, 0.8691, 0.4113, 0.8656, 0.472, 0.9251, 0.4823, 0.332, 0.2833, 0.2436, 0.2938, 0.2379, 0.3912, 0.3258, 0.3935, 0.9694, 0.4697, 0.9275, 0.4384, 0.9251, 0.4823, 0.9681, 0.4948, 0.4267, 0.2859, 0.332, 0.2833, 0.3258, 0.3935, 0.4205, 0.3954, 0.001977, 0.4459, 0.006759, 0.4896, 0.0007127, 0.4708, 0.9932, 0.5104, 0.9694, 0.4697, 0.9681, 0.4948, 0.5244, 0.2904, 0.4267, 0.2859, 0.4205, 0.3954, 0.5184, 0.3905, 0.01615, 0.4175, 0.001977, 0.4459, 0.0007127, 0.4708, 0.01374, 0.4613, 0.9251, 0.4823, 0.8656, 0.472, 0.8639, 0.5334, 0.9238, 0.5271, 0.3258, 0.3935, 0.2379, 0.3912, 0.2344, 0.5361, 0.3222, 0.5405, 0.9681, 0.4948, 0.9251, 0.4823, 0.9238, 0.5271, 0.9675, 0.5205, 0.4205, 0.3954, 0.3258, 0.3935, 0.3222, 0.5405, 0.4169, 0.5433, 0.0007127, 0.4708, 0.006759, 0.4896, 4.49e-05, 0.4965, 0.9932, 0.5104, 0.9681, 0.4948, 0.9675, 0.5205, 0.5184, 0.3905, 0.4205, 0.3954, 0.4169, 0.5433, 0.5147, 0.5444, 0.01374, 0.4613, 0.0007127, 0.4708, 4.49e-05, 0.4965, 0.01251, 0.5061, 0.6154, 0.402, 0.5184, 0.3905, 0.5147, 0.5444, 0.6119, 0.5439, 0.04545, 0.4535, 0.01374, 0.4613, 0.01251, 0.5061, 0.04371, 0.5147, 0.7078, 0.4236, 0.6154, 0.402, 0.6119, 0.5439, 0.7049, 0.5419, 0.09473, 0.4401, 0.04545, 0.4535, 0.04371, 0.5147, 0.09245, 0.5228, 0.7922, 0.4558, 0.7078, 0.4236, 0.7049, 0.5419, 0.79, 0.5384, 0.1598, 0.4106, 0.09473, 0.4401, 0.09245, 0.5228, 0.1568, 0.5301, 0.8656, 0.472, 0.7922, 0.4558, 0.79, 0.5384, 0.8639, 0.5334, 0.2379, 0.3912, 0.1598, 0.4106, 0.1568, 0.5301, 0.2344, 0.5361])
me_sphere_001.use_remesh_preserve_volume = False
me_sphere_001.use_remesh_preserve_attributes = False
me_sphere_001.use_mirror_vertex_groups = False
me_sphere_001.update()

# ---- objects
ob_sphere = bpy.data.objects.new('Sphere', me_sphere_001)
ob_lamp = bpy.data.objects.new('Lamp', light_lamp)
ob_camera = bpy.data.objects.new('Camera', cam_camera)

# ---- transforms, parenting, visibility, modifiers, constraints
ob_sphere.location = (0.0, 0.0, 0.0)
ob_sphere.rotation_euler = (1.571, 0.0, 0.0)
ob_sphere.lineart.crease_threshold = 0.0
ob_lamp.location = (4.076, 1.005, 5.904)
ob_lamp.rotation_euler = (0.6503, 0.05522, 1.866)
ob_lamp.lock_rotations_4d = False
ob_lamp.empty_display_type = 'ARROWS'
ob_lamp.color = (0.0, 0.0, 0.0, 0.0)
ob_lamp.lineart.crease_threshold = 0.0
ob_camera.location = (7.481, -6.508, 5.344)
ob_camera.rotation_euler = (1.109, 0.01082, 0.8149)
ob_camera.lock_rotations_4d = False
ob_camera.empty_display_type = 'ARROWS'
ob_camera.color = (0.0, 0.0, 0.0, 0.0)
ob_camera.display_type = 'WIRE'
ob_camera.lineart.crease_threshold = 0.0

# ---- collection membership
col_collection_1.objects.link(ob_sphere)
col_collection_1.objects.link(ob_lamp)
col_collection_1.objects.link(ob_camera)

# ---- scene / render settings (as saved in the file)
scene.camera = ob_camera
scene.frame_start = 1; scene.frame_end = 250; scene.frame_set(0)
scene.render.engine = 'BLENDER_EEVEE_NEXT'
scene.render.resolution_percentage = 50
scene.render.dither_intensity = 0.0
scene.cycles.use_denoising = False
scene.cycles.samples = 128
scene.cycles.sampling_pattern = 'TABULATED_SOBOL'
scene.cycles.light_sampling_threshold = 0.0
scene.cycles.use_adaptive_sampling = False
scene.cycles.use_light_tree = False
scene.cycles.blur_glossy = 0.0
scene.cycles.sample_clamp_indirect = 0.0
scene.view_settings.view_transform = 'Standard'
bpy.context.view_layer.update()
